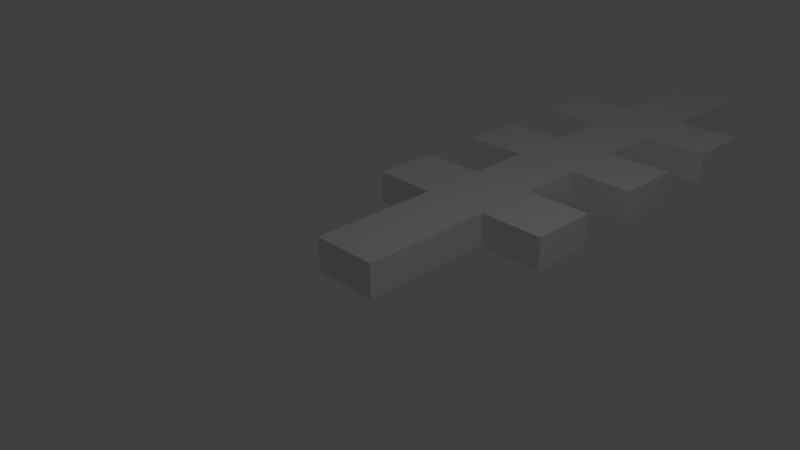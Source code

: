 # Source: Level6.blend  (saved by Blender 2.73.0; exported with 4.5.12 LTS)
import bpy
from mathutils import Matrix  # noqa: F401  (used for matrix-valued properties, if any)

bpy.ops.wm.read_factory_settings(use_empty=True)
scene = bpy.context.scene
scene.name = 'Scene'

# ---- collections
col_collection_1 = bpy.data.collections.new('Collection 1'); scene.collection.children.link(col_collection_1)

# ---- materials (node trees are filled in below, after node groups)
mat_material = bpy.data.materials.new('Material')
mat_material.alpha_threshold = 0.0
mat_material.use_transparent_shadow = False
mat_material.roughness = 0.5
mat_material.line_color = (0.0, 0.0, 0.0, 1.0)

# ---- material node trees

# ---- world
world_world = bpy.data.worlds.new('World'); scene.world = world_world
world_world.color = (0.05088, 0.05088, 0.05088)
world_world.use_sun_shadow = False
world_world.sun_shadow_jitter_overblur = 0.0
world_world.cycles.sampling_method = 'MANUAL'
world_world.cycles.sample_map_resolution = 256

# ---- cameras
cam_camera = bpy.data.cameras.new('Camera')
cam_camera.clip_end = 100.0
cam_camera.lens = 35.0
cam_camera.sensor_width = 32.0
cam_camera.sensor_height = 18.0
cam_camera.ortho_scale = 7.314
cam_camera.dof.focus_distance = 0.0
cam_camera.dof.aperture_fstop = 128.0

# ---- lights
light_lamp = bpy.data.lights.new('Lamp', 'POINT')
light_lamp.transmission_factor = 0.0
light_lamp.cutoff_distance = 30.0
light_lamp.energy = 100.0
light_lamp.shadow_buffer_clip_start = 1.001
light_lamp.shadow_soft_size = 0.1
light_lamp.shadow_maximum_resolution = 0.006
light_lamp.use_absolute_resolution = True
light_lamp.cycles.use_multiple_importance_sampling = False

# ---- meshes
me_cube = bpy.data.meshes.new('Cube')
me_cube.from_pydata([(1.0, 1.0, -1.0), (1.0, -1.0, -1.0), (-1.0, -1.0, -1.0), (-1.0, 1.0, -1.0), (1.0, 1.0, 1.0), (1.0, -1.0, 1.0), (-1.0, -1.0, 1.0), (-1.0, 1.0, 1.0), (1.0, 3.0, -1.0), (-1.0, 3.0, -1.0), (1.0, 3.0, 1.0), (-1.0, 3.0, 1.0), (1.0, 5.0, -1.0), (-1.0, 5.0, -1.0), (1.0, 5.0, 1.0), (-1.0, 5.0, 1.0), (1.0, 7.0, -1.0), (-1.0, 7.0, -1.0), (1.0, 7.0, 1.0), (-1.0, 7.0, 1.0), (1.0, 9.0, -1.0), (-1.0, 9.0, -1.0), (1.0, 9.0, 1.0), (-1.0, 9.0, 1.0), (1.0, 11.0, -1.0), (-1.0, 11.0, -1.0), (1.0, 11.0, 1.0), (-1.0, 11.0, 1.0), (1.0, 13.0, -1.0), (-1.0, 13.0, -1.0), (1.0, 13.0, 1.0), (-1.0, 13.0, 1.0), (1.0, 15.0, -1.0), (-1.0, 15.0, -1.0), (1.0, 15.0, 1.0), (-1.0, 15.0, 1.0), (1.0, 17.0, -1.0), (-1.0, 17.0, -1.0), (1.0, 17.0, 1.0), (-1.0, 17.0, 1.0), (-3.0, 3.0, -1.0), (-3.0, 3.0, 1.0), (-3.0, 5.0, -1.0), (-3.0, 5.0, 1.0), (-3.0, 7.0, -1.0), (-3.0, 7.0, 1.0), (-3.0, 9.0, -1.0), (-3.0, 9.0, 1.0), (-3.0, 11.0, -1.0), (-3.0, 11.0, 1.0), (-3.0, 13.0, -1.0), (-3.0, 13.0, 1.0), (3.0, 3.0, -1.0), (3.0, 3.0, 1.0), (3.0, 5.0, -1.0), (3.0, 5.0, 1.0), (3.0, 7.0, -1.0), (3.0, 7.0, 1.0), (3.0, 9.0, -1.0), (3.0, 9.0, 1.0), (3.0, 11.0, -1.0), (3.0, 11.0, 1.0), (3.0, 13.0, -1.0), (3.0, 13.0, 1.0)], [], [(0, 1, 2, 3), (4, 7, 6, 5), (0, 4, 5, 1), (1, 5, 6, 2), (2, 6, 7, 3), (7, 4, 10, 11), (11, 10, 14, 15), (3, 7, 11, 9), (4, 0, 8, 10), (0, 3, 9, 8), (15, 14, 18, 19), (31, 29, 50, 51), (28, 30, 63, 62), (8, 9, 13, 12), (19, 18, 22, 23), (13, 15, 19, 17), (14, 12, 16, 18), (12, 13, 17, 16), (23, 22, 26, 27), (27, 31, 51, 49), (30, 26, 61, 63), (16, 17, 21, 20), (27, 26, 30, 31), (21, 23, 27, 25), (22, 20, 24, 26), (20, 21, 25, 24), (31, 30, 34, 35), (29, 25, 48, 50), (24, 28, 62, 60), (24, 25, 29, 28), (35, 34, 38, 39), (29, 31, 35, 33), (30, 28, 32, 34), (28, 29, 33, 32), (38, 36, 37, 39), (33, 35, 39, 37), (34, 32, 36, 38), (32, 33, 37, 36), (40, 41, 43, 42), (44, 45, 47, 46), (48, 49, 51, 50), (25, 27, 49, 48), (21, 17, 44, 46), (19, 23, 47, 45), (23, 21, 46, 47), (17, 19, 45, 44), (13, 9, 40, 42), (11, 15, 43, 41), (15, 13, 42, 43), (9, 11, 41, 40), (53, 52, 54, 55), (57, 56, 58, 59), (61, 60, 62, 63), (26, 24, 60, 61), (16, 20, 58, 56), (22, 18, 57, 59), (20, 22, 59, 58), (18, 16, 56, 57), (8, 12, 54, 52), (14, 10, 53, 55), (12, 14, 55, 54), (10, 8, 52, 53)])
me_cube.materials.append(mat_material)
me_cube.use_remesh_preserve_volume = False
me_cube.use_remesh_preserve_attributes = False
me_cube.use_mirror_vertex_groups = False
me_cube.update()

# ---- objects
ob_cube = bpy.data.objects.new('Cube', me_cube)
ob_lamp = bpy.data.objects.new('Lamp', light_lamp)
ob_camera = bpy.data.objects.new('Camera', cam_camera)

# ---- transforms, parenting, visibility, modifiers, constraints
ob_cube.location = (0.0, 0.0, 0.0)
ob_cube.scale = (0.5, 0.5, 0.25)
ob_cube.lock_rotations_4d = False
ob_cube.empty_display_type = 'ARROWS'
ob_cube.lineart.crease_threshold = 0.0
ob_lamp.location = (4.076, 1.005, 5.904)
ob_lamp.rotation_euler = (0.6503, 0.05522, 1.866)
ob_lamp.lock_rotations_4d = False
ob_lamp.empty_display_type = 'ARROWS'
ob_lamp.color = (0.0, 0.0, 0.0, 0.0)
ob_lamp.lineart.crease_threshold = 0.0
ob_camera.location = (7.481, -6.508, 5.344)
ob_camera.rotation_euler = (1.109, 0.01082, 0.8149)
ob_camera.lock_rotations_4d = False
ob_camera.empty_display_type = 'ARROWS'
ob_camera.color = (0.0, 0.0, 0.0, 0.0)
ob_camera.display_type = 'WIRE'
ob_camera.lineart.crease_threshold = 0.0

# ---- collection membership
col_collection_1.objects.link(ob_cube)
col_collection_1.objects.link(ob_lamp)
col_collection_1.objects.link(ob_camera)

# ---- scene / render settings (as saved in the file)
scene.camera = ob_camera
scene.frame_start = 1; scene.frame_end = 250; scene.frame_set(1)
scene.render.engine = 'BLENDER_EEVEE_NEXT'
scene.render.resolution_percentage = 50
scene.render.dither_intensity = 0.0
scene.cycles.use_denoising = False
scene.cycles.samples = 10
scene.cycles.sampling_pattern = 'TABULATED_SOBOL'
scene.cycles.light_sampling_threshold = 0.0
scene.cycles.use_adaptive_sampling = False
scene.cycles.use_light_tree = False
scene.cycles.blur_glossy = 0.0
scene.cycles.pixel_filter_type = 'GAUSSIAN'
scene.cycles.sample_clamp_indirect = 0.0
scene.view_settings.view_transform = 'Standard'
bpy.context.view_layer.update()
